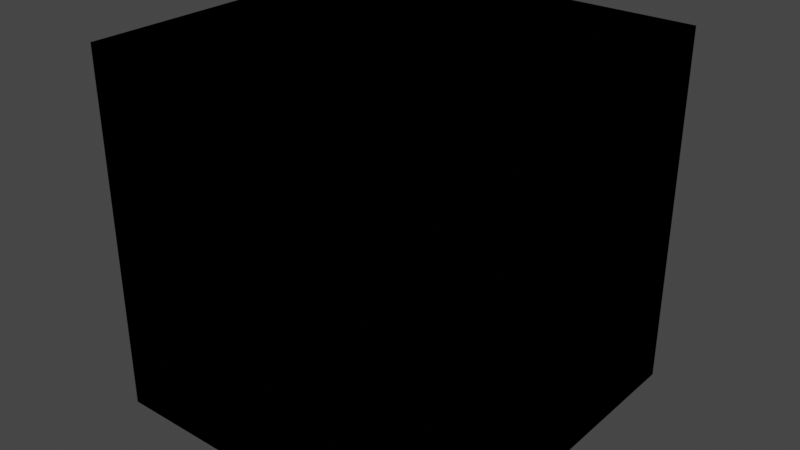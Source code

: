 # Source: Combiner.blend  (saved by Blender 3.6.13; exported with 4.5.12 LTS)
import bpy
from mathutils import Matrix  # noqa: F401  (used for matrix-valued properties, if any)

bpy.ops.wm.read_factory_settings(use_empty=True)
scene = bpy.context.scene
scene.name = 'Scene'

# ---- collections
col_idv_lvoxx_ls_cherry_combiner = bpy.data.collections.new('idv.lvoxx.ls.cherry.combiner'); scene.collection.children.link(col_idv_lvoxx_ls_cherry_combiner)

# ---- materials (node trees are filled in below, after node groups)
mat_combiner_combiner = bpy.data.materials.new('Combiner.Combiner')
mat_combiner_combiner.alpha_threshold = 0.0
mat_combiner_combiner.use_transparent_shadow = False
mat_combiner_combiner.roughness = 0.5
mat_combiner_combiner.line_color = (0.0, 0.0, 0.0, 1.0)

# ---- node groups
ng_get_light_area = bpy.data.node_groups.new('Get Light Area', 'ShaderNodeTree')
_s = ng_get_light_area.interface.new_socket(name='Fixed Shading', in_out='OUTPUT', socket_type='NodeSocketFloat')
_s = ng_get_light_area.interface.new_socket(name='Mask', in_out='INPUT', socket_type='NodeSocketFloat')
_s.subtype = 'FACTOR'
_s.default_value = 0.5
_s.min_value = 0.0
_s.max_value = 1.0
_s = ng_get_light_area.interface.new_socket(name='Shading', in_out='INPUT', socket_type='NodeSocketFloat')
_s.hide_value = True
_N = ng_get_light_area.nodes; _L = ng_get_light_area.links
n0 = _N.new('NodeGroupInput'); n0.name = 'Group Input'; n0.location = (-298, -130)
n1 = _N.new('ShaderNodeMix'); n1.name = 'Mix'; n1.location = (0, 0)
n1.data_type = 'RGBA'
n1.inputs[6].default_value = (0.0, 0.0, 0.0, 1.0)
n2 = _N.new('NodeGroupOutput'); n2.name = 'Group Output'; n2.location = (190, 0)
_L.new(n0.outputs[0], n1.inputs[0])
_L.new(n0.outputs[1], n1.inputs[7])
_L.new(n1.outputs[2], n2.inputs[0])
n2.is_active_output = True
ng_add_fake_bright_color = bpy.data.node_groups.new('Add Fake Bright Color', 'ShaderNodeTree')
_s = ng_add_fake_bright_color.interface.new_socket(name='Color', in_out='OUTPUT', socket_type='NodeSocketColor')
_s.default_value = (0.0, 0.0, 0.0, 0.0)
_s = ng_add_fake_bright_color.interface.new_socket(name='Original Color', in_out='INPUT', socket_type='NodeSocketColor')
_s.default_value = (1.0, 1.0, 1.0, 1.0)
_s.hide_value = True
_s = ng_add_fake_bright_color.interface.new_socket(name='Factor', in_out='INPUT', socket_type='NodeSocketFloat')
_s.subtype = 'FACTOR'
_s.min_value = 0.0
_s.max_value = 1.0
_s = ng_add_fake_bright_color.interface.new_socket(name='Bright Mask', in_out='INPUT', socket_type='NodeSocketFloat')
_s.subtype = 'FACTOR'
_s.min_value = 0.0
_s.max_value = 1.0
_s.hide_value = True
_s = ng_add_fake_bright_color.interface.new_socket(name='Bright Color', in_out='INPUT', socket_type='NodeSocketColor')
_s.default_value = (1.0, 1.0, 1.0, 1.0)
_N = ng_add_fake_bright_color.nodes; _L = ng_add_fake_bright_color.links
n0 = _N.new('NodeGroupOutput'); n0.name = 'Group Output'; n0.location = (309, 123)
n1 = _N.new('NodeGroupInput'); n1.name = 'Group Input'; n1.location = (-451, -47)
n2 = _N.new('ShaderNodeMix'); n2.name = 'Mix.001'; n2.location = (105, 125)
n2.data_type = 'RGBA'
n2.blend_type = 'MULTIPLY'
n3 = _N.new('ShaderNodeMix'); n3.name = 'Mix'; n3.location = (-105, -125)
n3.data_type = 'RGBA'
n3.inputs[6].default_value = (1.0, 1.0, 1.0, 1.0)
_L.new(n1.outputs[2], n3.inputs[0])
_L.new(n2.outputs[2], n0.inputs[0])
_L.new(n1.outputs[3], n3.inputs[7])
_L.new(n1.outputs[1], n2.inputs[0])
_L.new(n1.outputs[0], n2.inputs[6])
_L.new(n3.outputs[2], n2.inputs[7])
n0.is_active_output = True
ng_add_fake_shadow_color = bpy.data.node_groups.new('Add Fake Shadow Color', 'ShaderNodeTree')
_s = ng_add_fake_shadow_color.interface.new_socket(name='Color', in_out='OUTPUT', socket_type='NodeSocketColor')
_s.default_value = (0.0, 0.0, 0.0, 0.0)
_s = ng_add_fake_shadow_color.interface.new_socket(name='Original Color', in_out='INPUT', socket_type='NodeSocketColor')
_s.default_value = (1.0, 1.0, 1.0, 1.0)
_s.hide_value = True
_s = ng_add_fake_shadow_color.interface.new_socket(name='Factor', in_out='INPUT', socket_type='NodeSocketFloat')
_s.subtype = 'FACTOR'
_s.min_value = 0.0
_s.max_value = 1.0
_s = ng_add_fake_shadow_color.interface.new_socket(name='Shadow Mask', in_out='INPUT', socket_type='NodeSocketFloat')
_s.subtype = 'FACTOR'
_s.min_value = 0.0
_s.max_value = 1.0
_s.hide_value = True
_s = ng_add_fake_shadow_color.interface.new_socket(name='Shadow Color', in_out='INPUT', socket_type='NodeSocketColor')
_s.default_value = (1.0, 1.0, 1.0, 1.0)
_N = ng_add_fake_shadow_color.nodes; _L = ng_add_fake_shadow_color.links
n0 = _N.new('NodeGroupOutput'); n0.name = 'Group Output'; n0.location = (342, 69)
n1 = _N.new('ShaderNodeMix'); n1.name = 'Mix.001'; n1.location = (94, 61)
n1.data_type = 'RGBA'
n1.blend_type = 'MULTIPLY'
n2 = _N.new('ShaderNodeMix'); n2.name = 'Mix'; n2.location = (-169, -214)
n2.width = 147
n2.data_type = 'RGBA'
n2.inputs[7].default_value = (1.0, 1.0, 1.0, 1.0)
n3 = _N.new('NodeGroupInput'); n3.name = 'Group Input'; n3.location = (-451, -47)
_L.new(n1.outputs[2], n0.inputs[0])
_L.new(n2.outputs[2], n1.inputs[7])
_L.new(n3.outputs[0], n1.inputs[6])
_L.new(n3.outputs[2], n2.inputs[0])
_L.new(n3.outputs[3], n2.inputs[6])
_L.new(n3.outputs[1], n1.inputs[0])
n0.is_active_output = True

# ---- material node trees
mat_combiner_combiner.use_nodes = True; mat_combiner_combiner.node_tree.nodes.clear()
_N = mat_combiner_combiner.node_tree.nodes; _L = mat_combiner_combiner.node_tree.links
n0 = _N.new('ShaderNodeGroup'); n0.name = 'Group'; n0.location = (378, 551)
n0.node_tree = ng_get_light_area
n0.inputs[0].default_value = 0.5
n0.inputs[1].default_value = 0.0
n1 = _N.new('ShaderNodeGroup'); n1.name = 'Group.003'; n1.location = (131, 164)
n1.node_tree = ng_add_fake_bright_color
n1.inputs[0].default_value = (1.0, 1.0, 1.0, 1.0)
n1.inputs[1].default_value = 0.0
n1.inputs[2].default_value = 0.0
n1.inputs[3].default_value = (1.0, 1.0, 1.0, 1.0)
n2 = _N.new('ShaderNodeGroup'); n2.name = 'Group.002'; n2.location = (131, 349)
n2.node_tree = ng_add_fake_shadow_color
n2.inputs[0].default_value = (1.0, 1.0, 1.0, 1.0)
n2.inputs[1].default_value = 0.0
n2.inputs[2].default_value = 0.0
n2.inputs[3].default_value = (1.0, 1.0, 1.0, 1.0)

# ---- world
world_world = bpy.data.worlds.new('World'); scene.world = world_world
world_world.use_nodes = True; world_world.node_tree.nodes.clear()
_N = world_world.node_tree.nodes; _L = world_world.node_tree.links
n0 = _N.new('ShaderNodeOutputWorld'); n0.name = 'World Output'; n0.location = (300, 300)
n1 = _N.new('ShaderNodeBackground'); n1.name = 'Background'; n1.location = (10, 300)
n1.inputs[0].default_value = (0.05088, 0.05088, 0.05088, 1.0)
_L.new(n1.outputs[0], n0.inputs[0])
n0.is_active_output = True
world_world.color = (0.05088, 0.05088, 0.05088)
world_world.use_sun_shadow = False
world_world.sun_shadow_jitter_overblur = 0.0

# ---- meshes
me_cube = bpy.data.meshes.new('Cube')
me_cube.from_pydata([(1.0, 1.0, 1.0), (1.0, 1.0, -1.0), (1.0, -1.0, 1.0), (1.0, -1.0, -1.0), (-1.0, 1.0, 1.0), (-1.0, 1.0, -1.0), (-1.0, -1.0, 1.0), (-1.0, -1.0, -1.0)], [], [(0, 4, 6, 2), (3, 2, 6, 7), (7, 6, 4, 5), (5, 1, 3, 7), (1, 0, 2, 3), (5, 4, 0, 1)])
_uv = me_cube.uv_layers.new(name='UVMap')
_uv.uv.foreach_set('vector', [0.625, 0.5, 0.875, 0.5, 0.875, 0.75, 0.625, 0.75, 0.375, 0.75, 0.625, 0.75, 0.625, 1.0, 0.375, 1.0, 0.375, 0.0, 0.625, 0.0, 0.625, 0.25, 0.375, 0.25, 0.125, 0.5, 0.375, 0.5, 0.375, 0.75, 0.125, 0.75, 0.375, 0.5, 0.625, 0.5, 0.625, 0.75, 0.375, 0.75, 0.375, 0.25, 0.625, 0.25, 0.625, 0.5, 0.375, 0.5])
me_cube.materials.append(mat_combiner_combiner)
me_cube.use_mirror_vertex_groups = False
me_cube.update()

# ---- objects
ob_combiner = bpy.data.objects.new('Combiner', me_cube)

# ---- transforms, parenting, visibility, modifiers, constraints
ob_combiner.location = (0.0, 0.0, 0.0)
ob_combiner.lock_rotations_4d = False
ob_combiner.empty_display_type = 'ARROWS'
ob_combiner.lineart.crease_threshold = 0.0

# ---- collection membership
col_idv_lvoxx_ls_cherry_combiner.objects.link(ob_combiner)

# ---- scene / render settings (as saved in the file)
scene.frame_start = 1; scene.frame_end = 250; scene.frame_set(1)
scene.render.engine = 'BLENDER_EEVEE_NEXT'
scene.cycles.sampling_pattern = 'TABULATED_SOBOL'
scene.view_settings.view_transform = 'Filmic'
bpy.context.view_layer.update()

# ---- added for rendering (the .blend has no active camera and no usable light): camera, sun
cam_auto = bpy.data.cameras.new('AutoCamera')
cam_auto.lens = 50.0
cam_auto.sensor_width = 36.0
cam_auto.clip_end = 1000.0
ob_auto_camera = bpy.data.objects.new('AutoCamera', cam_auto)
scene.collection.objects.link(ob_auto_camera)
ob_auto_camera.location = (3.20507, -3.84609, 2.56406)
ob_auto_camera.rotation_euler = (1.09748, -7.21219e-08, 0.694738)
scene.camera = ob_auto_camera
light_auto_sun = bpy.data.lights.new('AutoSun', 'SUN')
light_auto_sun.energy = 3.0
light_auto_sun.angle = 0.0523599
ob_auto_sun = bpy.data.objects.new('AutoSun', light_auto_sun)
scene.collection.objects.link(ob_auto_sun)
ob_auto_sun.rotation_euler = (0.872665, 0.174533, 0.523599)
bpy.context.view_layer.update()
